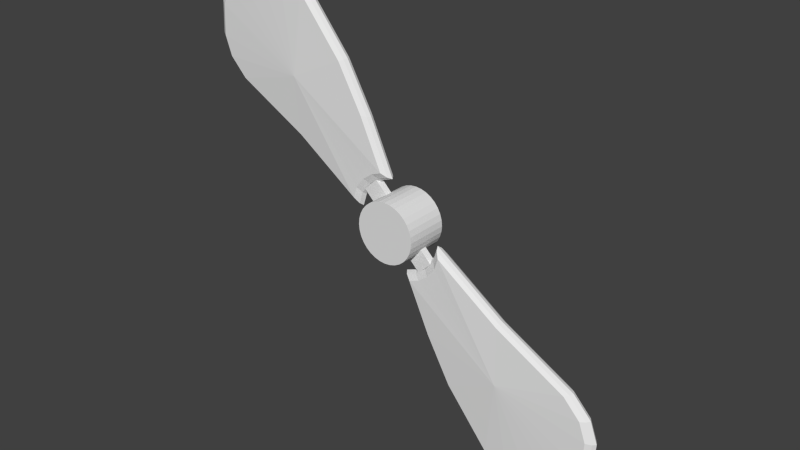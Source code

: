 # Source: BLENDER_fan_rotor.blend  (saved by Blender 2.73.0; exported with 4.5.12 LTS)
import bpy
from mathutils import Matrix  # noqa: F401  (used for matrix-valued properties, if any)

bpy.ops.wm.read_factory_settings(use_empty=True)
scene = bpy.context.scene
scene.name = 'Scene'

# ---- collections
col_collection_1 = bpy.data.collections.new('Collection 1'); scene.collection.children.link(col_collection_1)

# ---- world
world_world = bpy.data.worlds.new('World'); scene.world = world_world
world_world.color = (0.05088, 0.05088, 0.05088)
world_world.use_sun_shadow = False
world_world.sun_shadow_jitter_overblur = 0.0
world_world.cycles.sampling_method = 'MANUAL'
world_world.cycles.sample_map_resolution = 256

# ---- meshes
me_cylinder = bpy.data.meshes.new('Cylinder')
me_cylinder.from_pydata([(4.948e-09, 0.02897, 0.03998), (4.948e-09, -0.02897, 0.03998), (-0.0078, 0.02897, 0.03922), (-0.0078, -0.02897, 0.03922), (-0.0153, 0.02897, 0.03694), (-0.0153, -0.02897, 0.03694), (-0.02221, 0.02897, 0.03325), (-0.02221, -0.02897, 0.03325), (-0.02827, 0.02897, 0.02827), (-0.02827, -0.02897, 0.02827), (-0.03325, 0.02897, 0.02221), (-0.03325, -0.02897, 0.02221), (-0.03694, 0.02897, 0.0153), (-0.03694, -0.02897, 0.0153), (-0.03922, 0.02897, 0.0078), (-0.03922, -0.02897, 0.0078), (-0.03998, 0.02897, -7.916e-09), (-0.03998, -0.02897, -1.374e-08), (-0.03922, 0.02897, -0.0078), (-0.03922, -0.02897, -0.0078), (-0.03694, 0.02897, -0.0153), (-0.03694, -0.02897, -0.0153), (-0.03325, 0.02897, -0.02221), (-0.03325, -0.02897, -0.02221), (-0.02827, 0.02897, -0.02827), (-0.02827, -0.02897, -0.02827), (-0.02221, 0.02897, -0.03325), (-0.02221, -0.02897, -0.03325), (-0.0153, 0.02897, -0.03694), (-0.0153, -0.02897, -0.03694), (-0.0078, 0.02897, -0.03922), (-0.0078, -0.02897, -0.03922), (1.799e-08, 0.02897, -0.03998), (1.799e-08, -0.02897, -0.03998), (0.0078, 0.02897, -0.03922), (0.0078, -0.02897, -0.03922), (0.0153, 0.02897, -0.03694), (0.0153, -0.02897, -0.03694), (0.02221, 0.02897, -0.03325), (0.02221, -0.02897, -0.03325), (0.02827, 0.02897, -0.02827), (0.02827, -0.02897, -0.02827), (0.03325, 0.02897, -0.02221), (0.03325, -0.02897, -0.02221), (0.03694, 0.02897, -0.0153), (0.03694, -0.02897, -0.0153), (0.03922, 0.02897, -0.0078), (0.03922, -0.02897, -0.0078), (0.03998, 0.02897, 2.794e-08), (0.03998, -0.02897, 2.165e-08), (0.03922, 0.02897, 0.0078), (0.03922, -0.02897, 0.0078), (0.03694, 0.02897, 0.0153), (0.03694, -0.02897, 0.0153), (0.03325, 0.02897, 0.02221), (0.03325, -0.02897, 0.02221), (0.02827, 0.02897, 0.02827), (0.02827, -0.02897, 0.02827), (0.02221, 0.02897, 0.03325), (0.02221, -0.02897, 0.03325), (0.0153, 0.02897, 0.03694), (0.0153, -0.02897, 0.03694), (0.0078, 0.02897, 0.03922), (0.0078, -0.02897, 0.03922), (-0.01195, -8.237e-09, 0.05634), (-0.02997, 0.004877, 0.05339), (-0.02997, -0.004877, 0.05339), (-0.04391, -1.764e-08, 0.1263), (-0.04341, 0.004877, 0.04317), (-0.04341, -0.004877, 0.04317), (-0.07918, -2.616e-08, 0.1897), (-0.05523, 0.004877, 0.02812), (-0.05523, -0.004877, 0.02812), (-0.142, -3.66e-08, 0.2674), (-0.06007, 0.004877, 0.012), (-0.06007, -0.004877, 0.012), (-0.1778, -3.919e-08, 0.2867), (-0.1504, 0.004877, 0.07488), (-0.1504, -0.004877, 0.07488), (-0.2153, -3.926e-08, 0.2872), (-0.2498, 0.004877, 0.1292), (-0.2498, -0.004877, 0.1292), (-0.2517, -3.704e-08, 0.2707), (-0.2734, 0.004877, 0.1544), (-0.2734, -0.004877, 0.1544), (-0.2715, -3.437e-08, 0.2509), (-0.2831, 0.004877, 0.1813), (-0.2831, -0.004877, 0.1813), (-0.2842, -3.089e-08, 0.225), (-0.281, 0.004876, 0.2232), (-0.281, -0.004877, 0.2232), (-0.2864, -2.512e-08, 0.182), (-0.2686, 0.004876, 0.2485), (-0.2686, -0.004877, 0.2485), (-0.2765, -2.142e-08, 0.1544), (-0.2493, 0.004876, 0.2678), (-0.2493, -0.004877, 0.2678), (-0.2522, -1.794e-08, 0.1285), (-0.2138, 0.004876, 0.284), (-0.2138, -0.004877, 0.284), (-0.1503, -1.046e-08, 0.07287), (-0.1772, 0.004876, 0.2834), (-0.1772, -0.004877, 0.2834), (-0.05769, -1.795e-09, 0.008398), (-0.1423, 0.004876, 0.2646), (-0.1423, -0.004877, 0.2646), (-0.05273, -4.016e-09, 0.02493), (-0.08103, 0.004877, 0.1888), (-0.08103, -0.004877, 0.1888), (-0.0406, -6.089e-09, 0.04036), (-0.04663, 0.004877, 0.127), (-0.04663, -0.004877, 0.127), (-0.02683, -7.496e-09, 0.05083), (-0.01546, 0.004877, 0.05876), (-0.01546, -0.004877, 0.05876), (-0.03662, 0.009355, 0.05879), (-0.04934, 0.009355, 0.04913), (-0.06053, 0.009355, 0.03488), (-0.06511, 0.009355, 0.01962), (-0.1506, 0.009355, 0.07914), (-0.2447, 0.009355, 0.1305), (-0.2671, 0.009355, 0.1544), (-0.2762, 0.009355, 0.1799), (-0.2742, 0.009355, 0.2195), (-0.2625, 0.009355, 0.2434), (-0.2442, 0.009355, 0.2618), (-0.2106, 0.009355, 0.277), (-0.176, 0.009355, 0.2765), (-0.1429, 0.009355, 0.2587), (-0.08495, 0.009355, 0.187), (-0.05239, 0.009355, 0.1285), (-0.02289, 0.009355, 0.06388), (-0.03662, -0.009347, 0.05879), (-0.04934, -0.009347, 0.04913), (-0.06053, -0.009347, 0.03488), (-0.06511, -0.009347, 0.01962), (-0.1506, -0.009347, 0.07914), (-0.2447, -0.009347, 0.1305), (-0.2671, -0.009347, 0.1544), (-0.2762, -0.009347, 0.1799), (-0.2742, -0.009347, 0.2195), (-0.2625, -0.009347, 0.2434), (-0.2442, -0.009347, 0.2618), (-0.2106, -0.009347, 0.277), (-0.176, -0.009347, 0.2765), (-0.1429, -0.009347, 0.2587), (-0.08495, -0.009347, 0.187), (-0.05239, -0.009347, 0.1285), (-0.02289, -0.009347, 0.06388), (-0.1542, 0.01353, 0.1543), (-0.1542, 0.01353, 0.1543), (-0.1542, 0.01353, 0.1543), (-0.1542, 0.01353, 0.1543), (-0.1542, 0.01353, 0.1543), (-0.1542, 0.01353, 0.1543), (-0.1542, 0.01353, 0.1543), (-0.1542, 0.01353, 0.1543), (-0.1542, 0.01353, 0.1543), (-0.1542, 0.01353, 0.1543), (-0.1542, 0.01353, 0.1543), (-0.1542, 0.01353, 0.1543), (-0.1542, 0.01353, 0.1543), (-0.1542, 0.01353, 0.1543), (-0.1542, 0.01353, 0.1543), (-0.1542, 0.01353, 0.1543), (-0.1542, 0.01353, 0.1543), (-0.1542, -0.01352, 0.1543), (-0.1542, -0.01352, 0.1543), (-0.1542, -0.01352, 0.1543), (-0.1542, -0.01352, 0.1543), (-0.1542, -0.01352, 0.1543), (-0.1542, -0.01352, 0.1543), (-0.1542, -0.01352, 0.1543), (-0.1542, -0.01352, 0.1543), (-0.1542, -0.01352, 0.1543), (-0.1542, -0.01352, 0.1543), (-0.1542, -0.01352, 0.1543), (-0.1542, -0.01352, 0.1543), (-0.1542, -0.01352, 0.1543), (-0.1542, -0.01352, 0.1543), (-0.1542, -0.01352, 0.1543), (-0.1542, -0.01352, 0.1543), (-0.1542, -0.01352, 0.1543), (-0.05079, -0.004679, 0.03385), (-0.05079, 0.004679, 0.03385), (-0.03357, 0.004679, 0.01663), (-0.03357, -0.004679, 0.01663), (-0.03357, -0.004679, 0.05107), (-0.03357, 0.004679, 0.05107), (-0.01635, 0.004679, 0.03385), (-0.01635, -0.004679, 0.03385), (0.01058, 6.949e-09, -0.05668), (0.0286, 0.004877, -0.05372), (0.0286, -0.004877, -0.05372), (0.04254, 1.635e-08, -0.1267), (0.04204, 0.004877, -0.04351), (0.04204, -0.004877, -0.04351), (0.07781, 2.487e-08, -0.19), (0.05386, 0.004877, -0.02846), (0.05386, -0.004877, -0.02846), (0.1406, 3.531e-08, -0.2677), (0.0587, 0.004877, -0.01234), (0.0587, -0.004877, -0.01234), (0.1765, 3.79e-08, -0.287), (0.149, 0.004877, -0.07522), (0.149, -0.004877, -0.07522), (0.2139, 3.797e-08, -0.2876), (0.2484, 0.004877, -0.1295), (0.2484, -0.004877, -0.1295), (0.2503, 3.575e-08, -0.271), (0.2721, 0.004877, -0.1548), (0.2721, -0.004877, -0.1548), (0.2701, 3.309e-08, -0.2512), (0.2818, 0.004877, -0.1816), (0.2818, -0.004877, -0.1816), (0.2828, 2.961e-08, -0.2253), (0.2796, 0.004877, -0.2236), (0.2796, -0.004876, -0.2236), (0.285, 2.383e-08, -0.1823), (0.2672, 0.004877, -0.2488), (0.2672, -0.004876, -0.2488), (0.2751, 2.013e-08, -0.1548), (0.2479, 0.004877, -0.2682), (0.2479, -0.004876, -0.2682), (0.2508, 1.665e-08, -0.1289), (0.2124, 0.004877, -0.2843), (0.2124, -0.004876, -0.2843), (0.1489, 9.17e-09, -0.07321), (0.1759, 0.004877, -0.2838), (0.1759, -0.004876, -0.2838), (0.05632, 5.068e-10, -0.008733), (0.1409, 0.004877, -0.2649), (0.1409, -0.004876, -0.2649), (0.05136, 2.728e-09, -0.02527), (0.07966, 0.004877, -0.1892), (0.07966, -0.004877, -0.1892), (0.03923, 4.801e-09, -0.0407), (0.04526, 0.004877, -0.1274), (0.04526, -0.004877, -0.1274), (0.02546, 6.208e-09, -0.05117), (0.01409, 0.004877, -0.0591), (0.01409, -0.004877, -0.0591), (0.03525, 0.009355, -0.05913), (0.04797, 0.009355, -0.04946), (0.05916, 0.009355, -0.03522), (0.06374, 0.009355, -0.01996), (0.1492, 0.009355, -0.07947), (0.2433, 0.009355, -0.1308), (0.2657, 0.009355, -0.1548), (0.2748, 0.009355, -0.1802), (0.2728, 0.009355, -0.2199), (0.2611, 0.009355, -0.2438), (0.2428, 0.009355, -0.2621), (0.2092, 0.009355, -0.2774), (0.1746, 0.009355, -0.2768), (0.1416, 0.009355, -0.259), (0.08358, 0.009355, -0.1873), (0.05102, 0.009355, -0.1288), (0.02152, 0.009355, -0.06421), (0.03525, -0.009347, -0.05913), (0.04797, -0.009347, -0.04946), (0.05916, -0.009347, -0.03522), (0.06374, -0.009347, -0.01996), (0.1492, -0.009347, -0.07947), (0.2433, -0.009347, -0.1308), (0.2657, -0.009347, -0.1548), (0.2748, -0.009347, -0.1802), (0.2728, -0.009347, -0.2199), (0.2611, -0.009347, -0.2438), (0.2428, -0.009347, -0.2621), (0.2092, -0.009347, -0.2774), (0.1746, -0.009347, -0.2768), (0.1416, -0.009347, -0.259), (0.08358, -0.009347, -0.1873), (0.05102, -0.009347, -0.1288), (0.02152, -0.009347, -0.06421), (0.1528, 0.01353, -0.1546), (0.1528, 0.01353, -0.1546), (0.1528, 0.01353, -0.1546), (0.1528, 0.01353, -0.1546), (0.1528, 0.01353, -0.1546), (0.1528, 0.01353, -0.1546), (0.1528, 0.01353, -0.1546), (0.1528, 0.01353, -0.1546), (0.1528, 0.01353, -0.1546), (0.1528, 0.01353, -0.1546), (0.1528, 0.01353, -0.1546), (0.1528, 0.01353, -0.1546), (0.1528, 0.01353, -0.1546), (0.1528, 0.01353, -0.1546), (0.1528, 0.01353, -0.1546), (0.1528, 0.01353, -0.1546), (0.1528, 0.01353, -0.1546), (0.1528, -0.01352, -0.1546), (0.1528, -0.01352, -0.1546), (0.1528, -0.01352, -0.1546), (0.1528, -0.01352, -0.1546), (0.1528, -0.01352, -0.1546), (0.1528, -0.01352, -0.1546), (0.1528, -0.01352, -0.1546), (0.1528, -0.01352, -0.1546), (0.1528, -0.01352, -0.1546), (0.1528, -0.01352, -0.1546), (0.1528, -0.01352, -0.1546), (0.1528, -0.01352, -0.1546), (0.1528, -0.01352, -0.1546), (0.1528, -0.01352, -0.1546), (0.1528, -0.01352, -0.1546), (0.1528, -0.01352, -0.1546), (0.1528, -0.01352, -0.1546), (0.04942, -0.004679, -0.03418), (0.04942, 0.004679, -0.03418), (0.0322, 0.004679, -0.01696), (0.0322, -0.004679, -0.01696), (0.0322, -0.004679, -0.0514), (0.0322, 0.004679, -0.0514), (0.01498, 0.004679, -0.03418), (0.01498, -0.004679, -0.03418)], [], [(0, 1, 3, 2), (2, 3, 5, 4), (4, 5, 7, 6), (6, 7, 9, 8), (8, 9, 11, 10), (10, 11, 13, 12), (12, 13, 15, 14), (14, 15, 17, 16), (16, 17, 19, 18), (18, 19, 21, 20), (20, 21, 23, 22), (22, 23, 25, 24), (24, 25, 27, 26), (26, 27, 29, 28), (28, 29, 31, 30), (30, 31, 33, 32), (32, 33, 35, 34), (34, 35, 37, 36), (36, 37, 39, 38), (38, 39, 41, 40), (40, 41, 43, 42), (42, 43, 45, 44), (44, 45, 47, 46), (46, 47, 49, 48), (48, 49, 51, 50), (50, 51, 53, 52), (52, 53, 55, 54), (54, 55, 57, 56), (56, 57, 59, 58), (58, 59, 61, 60), (3, 1, 63, 61, 59, 57, 55, 53, 51, 49, 47, 45, 43, 41, 39, 37, 35, 33, 31, 29, 27, 25, 23, 21, 19, 17, 15, 13, 11, 9, 7, 5), (62, 63, 1, 0), (60, 61, 63, 62), (0, 2, 4, 6, 8, 10, 12, 14, 16, 18, 20, 22, 24, 26, 28, 30, 32, 34, 36, 38, 40, 42, 44, 46, 48, 50, 52, 54, 56, 58, 60, 62), (64, 67, 110, 113), (109, 106, 72, 69), (106, 109, 68, 71), (76, 73, 105, 102), (73, 76, 101, 104), (64, 112, 66, 114), (112, 64, 113, 65), (85, 82, 96, 93), (82, 85, 92, 95), (94, 91, 87, 84), (91, 94, 83, 86), (103, 100, 78, 75), (100, 103, 74, 77), (70, 67, 111, 108), (67, 70, 107, 110), (79, 76, 102, 99), (76, 79, 98, 101), (112, 109, 69, 66), (109, 112, 65, 68), (88, 85, 93, 90), (85, 88, 89, 92), (97, 94, 84, 81), (94, 97, 80, 83), (106, 103, 75, 72), (103, 106, 71, 74), (73, 70, 108, 105), (70, 73, 104, 107), (82, 79, 99, 96), (100, 97, 81, 78), (79, 82, 95, 98), (91, 88, 90, 87), (67, 64, 114, 111), (88, 91, 86, 89), (97, 100, 77, 80), (71, 68, 116, 117), (74, 71, 117, 118), (95, 92, 124, 125), (98, 95, 125, 126), (113, 110, 130, 131), (77, 74, 118, 119), (80, 77, 119, 120), (101, 98, 126, 127), (104, 101, 127, 128), (83, 80, 120, 121), (86, 83, 121, 122), (107, 104, 128, 129), (68, 65, 115, 116), (110, 107, 129, 130), (65, 113, 131, 115), (89, 86, 122, 123), (92, 89, 123, 124), (105, 108, 146, 145), (66, 69, 133, 132), (84, 87, 139, 138), (108, 111, 147, 146), (87, 90, 140, 139), (114, 66, 132, 148), (111, 114, 148, 147), (69, 72, 134, 133), (90, 93, 141, 140), (93, 96, 142, 141), (72, 75, 135, 134), (75, 78, 136, 135), (96, 99, 143, 142), (99, 102, 144, 143), (78, 81, 137, 136), (81, 84, 138, 137), (102, 105, 145, 144), (120, 119, 153, 154), (129, 128, 162, 163), (118, 117, 151, 152), (127, 126, 160, 161), (115, 131, 165, 149), (125, 124, 158, 159), (123, 122, 156, 157), (121, 120, 154, 155), (131, 130, 164, 165), (119, 118, 152, 153), (117, 116, 150, 151), (130, 129, 163, 164), (116, 115, 149, 150), (128, 127, 161, 162), (126, 125, 159, 160), (124, 123, 157, 158), (122, 121, 155, 156), (135, 136, 170, 169), (144, 145, 179, 178), (133, 134, 168, 167), (142, 143, 177, 176), (140, 141, 175, 174), (138, 139, 173, 172), (136, 137, 171, 170), (134, 135, 169, 168), (147, 148, 182, 181), (148, 132, 166, 182), (145, 146, 180, 179), (132, 133, 167, 166), (143, 144, 178, 177), (141, 142, 176, 175), (139, 140, 174, 173), (146, 147, 181, 180), (137, 138, 172, 171), (187, 188, 184, 183), (188, 189, 185, 184), (189, 190, 186, 185), (190, 187, 183, 186), (183, 184, 185, 186), (190, 189, 188, 187), (191, 194, 237, 240), (236, 233, 199, 196), (233, 236, 195, 198), (203, 200, 232, 229), (200, 203, 228, 231), (191, 239, 193, 241), (239, 191, 240, 192), (212, 209, 223, 220), (209, 212, 219, 222), (221, 218, 214, 211), (218, 221, 210, 213), (230, 227, 205, 202), (227, 230, 201, 204), (197, 194, 238, 235), (194, 197, 234, 237), (206, 203, 229, 226), (203, 206, 225, 228), (239, 236, 196, 193), (236, 239, 192, 195), (215, 212, 220, 217), (212, 215, 216, 219), (224, 221, 211, 208), (221, 224, 207, 210), (233, 230, 202, 199), (230, 233, 198, 201), (200, 197, 235, 232), (197, 200, 231, 234), (209, 206, 226, 223), (227, 224, 208, 205), (206, 209, 222, 225), (218, 215, 217, 214), (194, 191, 241, 238), (215, 218, 213, 216), (224, 227, 204, 207), (198, 195, 243, 244), (201, 198, 244, 245), (222, 219, 251, 252), (225, 222, 252, 253), (240, 237, 257, 258), (204, 201, 245, 246), (207, 204, 246, 247), (228, 225, 253, 254), (231, 228, 254, 255), (210, 207, 247, 248), (213, 210, 248, 249), (234, 231, 255, 256), (195, 192, 242, 243), (237, 234, 256, 257), (192, 240, 258, 242), (216, 213, 249, 250), (219, 216, 250, 251), (232, 235, 273, 272), (193, 196, 260, 259), (211, 214, 266, 265), (235, 238, 274, 273), (214, 217, 267, 266), (241, 193, 259, 275), (238, 241, 275, 274), (196, 199, 261, 260), (217, 220, 268, 267), (220, 223, 269, 268), (199, 202, 262, 261), (202, 205, 263, 262), (223, 226, 270, 269), (226, 229, 271, 270), (205, 208, 264, 263), (208, 211, 265, 264), (229, 232, 272, 271), (247, 246, 280, 281), (256, 255, 289, 290), (245, 244, 278, 279), (254, 253, 287, 288), (242, 258, 292, 276), (252, 251, 285, 286), (250, 249, 283, 284), (248, 247, 281, 282), (258, 257, 291, 292), (246, 245, 279, 280), (244, 243, 277, 278), (257, 256, 290, 291), (243, 242, 276, 277), (255, 254, 288, 289), (253, 252, 286, 287), (251, 250, 284, 285), (249, 248, 282, 283), (262, 263, 297, 296), (271, 272, 306, 305), (260, 261, 295, 294), (269, 270, 304, 303), (267, 268, 302, 301), (265, 266, 300, 299), (263, 264, 298, 297), (261, 262, 296, 295), (274, 275, 309, 308), (275, 259, 293, 309), (272, 273, 307, 306), (259, 260, 294, 293), (270, 271, 305, 304), (268, 269, 303, 302), (266, 267, 301, 300), (273, 274, 308, 307), (264, 265, 299, 298), (314, 315, 311, 310), (315, 316, 312, 311), (316, 317, 313, 312), (317, 314, 310, 313), (310, 311, 312, 313), (317, 316, 315, 314)])
_uv = me_cylinder.uv_layers.new(name='UVMap')
_uv.uv.foreach_set('vector', [0.5026, 0.8096, 0.5026, 0.7229, 0.5143, 0.7229, 0.5143, 0.8096, 0.5143, 0.8096, 0.5143, 0.7229, 0.526, 0.7229, 0.526, 0.8096, 0.526, 0.8096, 0.526, 0.7229, 0.5377, 0.7229, 0.5377, 0.8096, 0.5377, 0.8096, 0.5377, 0.7229, 0.5495, 0.7229, 0.5495, 0.8096, 0.5495, 0.8096, 0.5495, 0.7229, 0.5612, 0.7229, 0.5612, 0.8096, 0.5612, 0.8096, 0.5612, 0.7229, 0.5729, 0.7229, 0.5729, 0.8096, 0.5729, 0.8096, 0.5729, 0.7229, 0.5846, 0.7229, 0.5846, 0.8096, 0.5846, 0.8096, 0.5846, 0.7229, 0.5964, 0.7229, 0.5964, 0.8096, 0.5964, 0.8096, 0.5964, 0.7229, 0.6081, 0.7229, 0.6081, 0.8096, 0.6081, 0.8096, 0.6081, 0.7229, 0.6198, 0.7229, 0.6198, 0.8096, 0.6198, 0.8096, 0.6198, 0.7229, 0.6316, 0.7229, 0.6316, 0.8096, 0.6316, 0.8096, 0.6316, 0.7229, 0.6433, 0.7229, 0.6433, 0.8096, 0.6433, 0.8096, 0.6433, 0.7229, 0.655, 0.7229, 0.655, 0.8096, 0.655, 0.8096, 0.655, 0.7229, 0.6667, 0.7229, 0.6667, 0.8096, 0.6667, 0.8096, 0.6667, 0.7229, 0.6785, 0.7229, 0.6785, 0.8096, 0.6785, 0.8096, 0.6785, 0.7229, 0.6902, 0.7229, 0.6902, 0.8096, 0.6902, 0.8096, 0.6902, 0.7229, 0.7019, 0.7229, 0.7019, 0.8096, 0.7019, 0.8096, 0.7019, 0.7229, 0.7137, 0.7229, 0.7137, 0.8096, 0.7137, 0.8096, 0.7137, 0.7229, 0.7254, 0.7229, 0.7254, 0.8096, 0.7254, 0.8096, 0.7254, 0.7229, 0.7371, 0.7229, 0.7371, 0.8096, 0.7371, 0.8096, 0.7371, 0.7229, 0.7488, 0.7229, 0.7488, 0.8096, 0.7488, 0.8096, 0.7488, 0.7229, 0.7606, 0.7229, 0.7606, 0.8096, 0.7606, 0.8096, 0.7606, 0.7229, 0.7723, 0.7229, 0.7723, 0.8096, 0.7723, 0.8096, 0.7723, 0.7229, 0.784, 0.7229, 0.784, 0.8096, 0.784, 0.8096, 0.784, 0.7229, 0.7957, 0.7229, 0.7957, 0.8096, 0.7957, 0.8096, 0.7957, 0.7229, 0.8075, 0.7229, 0.8075, 0.8096, 0.8075, 0.8096, 0.8075, 0.7229, 0.8192, 0.7229, 0.8192, 0.8096, 0.8192, 0.8096, 0.8192, 0.7229, 0.8309, 0.7229, 0.8309, 0.8096, 0.8309, 0.8096, 0.8309, 0.7229, 0.8427, 0.7229, 0.8427, 0.8096, 0.8427, 0.8096, 0.8427, 0.7229, 0.8544, 0.7229, 0.8544, 0.8096, 0.6598, 0.3552, 0.6713, 0.3529, 0.683, 0.3529, 0.6945, 0.3552, 0.7053, 0.3597, 0.7151, 0.3662, 0.7234, 0.3745, 0.7299, 0.3842, 0.7344, 0.3951, 0.7367, 0.4066, 0.7367, 0.4183, 0.7344, 0.4298, 0.7299, 0.4406, 0.7234, 0.4504, 0.7151, 0.4587, 0.7053, 0.4652, 0.6945, 0.4697, 0.683, 0.472, 0.6713, 0.472, 0.6598, 0.4697, 0.6489, 0.4652, 0.6392, 0.4587, 0.6309, 0.4504, 0.6244, 0.4406, 0.6199, 0.4298, 0.6176, 0.4183, 0.6176, 0.4066, 0.6199, 0.3951, 0.6244, 0.3842, 0.6309, 0.3745, 0.6392, 0.3662, 0.6489, 0.3597, 0.4908, 0.8096, 0.4908, 0.7229, 0.5026, 0.7229, 0.5026, 0.8096, 0.8544, 0.8096, 0.8544, 0.7229, 0.8661, 0.7229, 0.8661, 0.8096, 0.5634, 0.472, 0.5517, 0.472, 0.5402, 0.4697, 0.5293, 0.4652, 0.5196, 0.4587, 0.5113, 0.4504, 0.5048, 0.4406, 0.5003, 0.4298, 0.498, 0.4183, 0.498, 0.4066, 0.5003, 0.3951, 0.5048, 0.3842, 0.5113, 0.3745, 0.5196, 0.3662, 0.5293, 0.3597, 0.5402, 0.3552, 0.5517, 0.3529, 0.5634, 0.3529, 0.5749, 0.3552, 0.5857, 0.3597, 0.5955, 0.3662, 0.6038, 0.3745, 0.6103, 0.3842, 0.6148, 0.3951, 0.6171, 0.4066, 0.6171, 0.4183, 0.6148, 0.4298, 0.6103, 0.4406, 0.6038, 0.4504, 0.5955, 0.4587, 0.5857, 0.4652, 0.5749, 0.4697, 0.4974, 0.2058, 0.3975, 0.2641, 0.3913, 0.2584, 0.4886, 0.2017, 0.7193, 0.4897, 0.7457, 0.4901, 0.7447, 0.4987, 0.7181, 0.4981, 0.5183, 0.4856, 0.5435, 0.4935, 0.5421, 0.5018, 0.5166, 0.4941, 0.07217, 0.739, 0.1294, 0.7229, 0.1324, 0.7306, 0.0779, 0.7456, 0.1662, 0.361, 0.1067, 0.361, 0.1105, 0.3531, 0.167, 0.3528, 0.6789, 0.4725, 0.697, 0.4832, 0.6956, 0.4917, 0.6777, 0.481, 0.5667, 0.4942, 0.5873, 0.4897, 0.5858, 0.4982, 0.5654, 0.5027, 0.000276, 0.8701, 0.004312, 0.8283, 0.01329, 0.8302, 0.009363, 0.8698, 0.01726, 0.2933, 0.002096, 0.2542, 0.01091, 0.252, 0.02538, 0.2891, 0.08336, 0.9881, 0.04687, 0.9639, 0.05407, 0.9589, 0.08868, 0.9814, 0.02161, 0.1512, 0.05021, 0.1181, 0.05714, 0.1231, 0.02991, 0.1542, 0.4783, 0.9997, 0.3072, 0.9921, 0.3054, 0.9843, 0.4726, 0.9917, 0.2646, 0.05385, 0.4273, 0.000276, 0.424, 0.009581, 0.2651, 0.06184, 0.2727, 0.7327, 0.3783, 0.7538, 0.3739, 0.7609, 0.2712, 0.7404, 0.3975, 0.2641, 0.3015, 0.3129, 0.298, 0.3059, 0.3913, 0.2584, 0.02998, 0.7749, 0.07217, 0.739, 0.0779, 0.7456, 0.03779, 0.7795, 0.1067, 0.361, 0.05639, 0.3378, 0.06268, 0.3313, 0.1105, 0.3531, 0.697, 0.4832, 0.7193, 0.4897, 0.7181, 0.4981, 0.6956, 0.4917, 0.5435, 0.4935, 0.5667, 0.4942, 0.5654, 0.5027, 0.5421, 0.5018, 0.01015, 0.912, 0.000276, 0.8701, 0.009363, 0.8698, 0.01889, 0.9095, 0.002096, 0.2542, 0.000276, 0.2112, 0.009374, 0.2112, 0.01091, 0.252, 0.1346, 0.9997, 0.08336, 0.9881, 0.08868, 0.9814, 0.1374, 0.992, 0.05021, 0.1181, 0.09638, 0.09311, 0.1012, 0.09972, 0.05714, 0.1231, 0.7457, 0.4901, 0.7676, 0.4835, 0.7664, 0.492, 0.7447, 0.4987, 0.4996, 0.4725, 0.5183, 0.4856, 0.5166, 0.4941, 0.4981, 0.481, 0.1294, 0.7229, 0.2727, 0.7327, 0.2712, 0.7404, 0.1324, 0.7306, 0.3015, 0.3129, 0.1662, 0.361, 0.167, 0.3528, 0.298, 0.3059, 0.004312, 0.8283, 0.02998, 0.7749, 0.03779, 0.7795, 0.01329, 0.8302, 0.3072, 0.9921, 0.1346, 0.9997, 0.1374, 0.992, 0.3054, 0.9843, 0.05639, 0.3378, 0.01726, 0.2933, 0.02538, 0.2891, 0.06268, 0.3313, 0.04687, 0.9639, 0.01015, 0.912, 0.01889, 0.9095, 0.05407, 0.9589, 0.3783, 0.7538, 0.4903, 0.7829, 0.4829, 0.7893, 0.3739, 0.7609, 0.000276, 0.2112, 0.02161, 0.1512, 0.02991, 0.1542, 0.009374, 0.2112, 0.09638, 0.09311, 0.2646, 0.05385, 0.2651, 0.06184, 0.1012, 0.09972, 0.5166, 0.4941, 0.5421, 0.5018, 0.5398, 0.515, 0.5152, 0.5076, 0.4981, 0.481, 0.5166, 0.4941, 0.5152, 0.5076, 0.498, 0.4943, 0.02538, 0.2891, 0.01091, 0.252, 0.02377, 0.2485, 0.03728, 0.2831, 0.06268, 0.3313, 0.02538, 0.2891, 0.03728, 0.2831, 0.07217, 0.3226, 0.4886, 0.2017, 0.3913, 0.2584, 0.3816, 0.2529, 0.4737, 0.1991, 0.2651, 0.06184, 0.424, 0.009581, 0.4145, 0.02163, 0.2638, 0.07115, 0.1012, 0.09972, 0.2651, 0.06184, 0.2638, 0.07115, 0.1087, 0.1066, 0.1105, 0.3531, 0.06268, 0.3313, 0.07217, 0.3226, 0.1168, 0.343, 0.167, 0.3528, 0.1105, 0.3531, 0.1168, 0.343, 0.1698, 0.3425, 0.05714, 0.1231, 0.1012, 0.09972, 0.1087, 0.1066, 0.06721, 0.1283, 0.02991, 0.1542, 0.05714, 0.1231, 0.06721, 0.1283, 0.04171, 0.1571, 0.298, 0.3059, 0.167, 0.3528, 0.1698, 0.3425, 0.2935, 0.298, 0.5421, 0.5018, 0.5654, 0.5027, 0.5623, 0.5158, 0.5398, 0.515, 0.3913, 0.2584, 0.298, 0.3059, 0.2935, 0.298, 0.3816, 0.2529, 0.5654, 0.5027, 0.5858, 0.4982, 0.5817, 0.5108, 0.5623, 0.5158, 0.009374, 0.2112, 0.02991, 0.1542, 0.04171, 0.1571, 0.02238, 0.2105, 0.01091, 0.252, 0.009374, 0.2112, 0.02238, 0.2105, 0.02377, 0.2485, 0.1324, 0.7306, 0.2712, 0.7404, 0.269, 0.7492, 0.1379, 0.7398, 0.6956, 0.4917, 0.7181, 0.4981, 0.7161, 0.5113, 0.6945, 0.5051, 0.08868, 0.9814, 0.05407, 0.9589, 0.06463, 0.9528, 0.09698, 0.9738, 0.2712, 0.7404, 0.3739, 0.7609, 0.3661, 0.7688, 0.269, 0.7492, 0.05407, 0.9589, 0.01889, 0.9095, 0.0316, 0.9067, 0.06463, 0.9528, 0.6777, 0.481, 0.6956, 0.4917, 0.6945, 0.5051, 0.6777, 0.4943, 0.3739, 0.7609, 0.4829, 0.7893, 0.4692, 0.7958, 0.3661, 0.7688, 0.7181, 0.4981, 0.7447, 0.4987, 0.7418, 0.5119, 0.7161, 0.5113, 0.01889, 0.9095, 0.009363, 0.8698, 0.02268, 0.8697, 0.0316, 0.9067, 0.009363, 0.8698, 0.01329, 0.8302, 0.02636, 0.8328, 0.02268, 0.8697, 0.7447, 0.4987, 0.7664, 0.492, 0.7623, 0.5047, 0.7418, 0.5119, 0.4726, 0.9917, 0.3054, 0.9843, 0.3017, 0.9756, 0.4601, 0.9827, 0.01329, 0.8302, 0.03779, 0.7795, 0.04928, 0.7853, 0.02636, 0.8328, 0.03779, 0.7795, 0.0779, 0.7456, 0.08678, 0.7536, 0.04928, 0.7853, 0.3054, 0.9843, 0.1374, 0.992, 0.1428, 0.9834, 0.3017, 0.9756, 0.1374, 0.992, 0.08868, 0.9814, 0.09698, 0.9738, 0.1428, 0.9834, 0.0779, 0.7456, 0.1324, 0.7306, 0.1379, 0.7398, 0.08678, 0.7536, 0.1087, 0.1066, 0.2638, 0.07115, 0.2245, 0.1821, 0.2226, 0.1814, 0.2935, 0.298, 0.1698, 0.3425, 0.2288, 0.2015, 0.2305, 0.2004, 0.498, 0.4943, 0.5152, 0.5076, 0.5017, 0.7203, 0.498, 0.72, 0.1168, 0.343, 0.07217, 0.3226, 0.2238, 0.1986, 0.2263, 0.2005, 0.5623, 0.5158, 0.5817, 0.5108, 0.5123, 0.7224, 0.5088, 0.7215, 0.03728, 0.2831, 0.02377, 0.2485, 0.22, 0.1927, 0.2216, 0.1959, 0.02238, 0.2105, 0.04171, 0.1571, 0.2202, 0.1861, 0.2197, 0.1892, 0.06721, 0.1283, 0.1087, 0.1066, 0.2226, 0.1814, 0.2212, 0.1834, 0.4737, 0.1991, 0.3816, 0.2529, 0.2323, 0.1993, 0.2332, 0.1967, 0.2638, 0.07115, 0.4145, 0.02163, 0.2264, 0.1827, 0.2245, 0.1821, 0.5152, 0.5076, 0.5398, 0.515, 0.5052, 0.7209, 0.5017, 0.7203, 0.3816, 0.2529, 0.2935, 0.298, 0.2305, 0.2004, 0.2323, 0.1993, 0.5398, 0.515, 0.5623, 0.5158, 0.5088, 0.7215, 0.5052, 0.7209, 0.1698, 0.3425, 0.1168, 0.343, 0.2263, 0.2005, 0.2288, 0.2015, 0.07217, 0.3226, 0.03728, 0.2831, 0.2216, 0.1959, 0.2238, 0.1986, 0.02377, 0.2485, 0.02238, 0.2105, 0.2197, 0.1892, 0.22, 0.1927, 0.04171, 0.1571, 0.06721, 0.1283, 0.2212, 0.1834, 0.2202, 0.1861, 0.4601, 0.9827, 0.3017, 0.9756, 0.2339, 0.8795, 0.2355, 0.8783, 0.08678, 0.7536, 0.1379, 0.7398, 0.2328, 0.8596, 0.2307, 0.8612, 0.7161, 0.5113, 0.7418, 0.5119, 0.6884, 0.7182, 0.6849, 0.7177, 0.02636, 0.8328, 0.04928, 0.7853, 0.2288, 0.8638, 0.2274, 0.8669, 0.0316, 0.9067, 0.02268, 0.8697, 0.2267, 0.8704, 0.2273, 0.8739, 0.09698, 0.9738, 0.06463, 0.9528, 0.2287, 0.8768, 0.2304, 0.8791, 0.3017, 0.9756, 0.1428, 0.9834, 0.2322, 0.8807, 0.2339, 0.8795, 0.7418, 0.5119, 0.7623, 0.5047, 0.692, 0.7191, 0.6884, 0.7182, 0.3661, 0.7688, 0.4692, 0.7958, 0.2383, 0.863, 0.2367, 0.8608, 0.6777, 0.4943, 0.6945, 0.5051, 0.6813, 0.7172, 0.6777, 0.7169, 0.1379, 0.7398, 0.269, 0.7492, 0.2348, 0.8602, 0.2328, 0.8596, 0.6945, 0.5051, 0.7161, 0.5113, 0.6849, 0.7177, 0.6813, 0.7172, 0.04928, 0.7853, 0.08678, 0.7536, 0.2307, 0.8612, 0.2288, 0.8638, 0.02268, 0.8697, 0.02636, 0.8328, 0.2274, 0.8669, 0.2267, 0.8704, 0.06463, 0.9528, 0.0316, 0.9067, 0.2273, 0.8739, 0.2287, 0.8768, 0.269, 0.7492, 0.3661, 0.7688, 0.2367, 0.8608, 0.2348, 0.8602, 0.1428, 0.9834, 0.09698, 0.9738, 0.2304, 0.8791, 0.2322, 0.8807, 0.5624, 0.3281, 0.5484, 0.3281, 0.5484, 0.2916, 0.5624, 0.2916, 0.5484, 0.3281, 0.512, 0.3281, 0.512, 0.2916, 0.5484, 0.2916, 0.512, 0.3281, 0.498, 0.3281, 0.498, 0.2916, 0.512, 0.2916, 0.5989, 0.3281, 0.5624, 0.3281, 0.5624, 0.2916, 0.5989, 0.2916, 0.5484, 0.2776, 0.5484, 0.2916, 0.512, 0.2916, 0.512, 0.2776, 0.512, 0.3421, 0.512, 0.3281, 0.5484, 0.3281, 0.5484, 0.3421, 0.000276, 0.5168, 0.1002, 0.4585, 0.1064, 0.4642, 0.009078, 0.521, 0.8164, 0.7019, 0.79, 0.7015, 0.791, 0.693, 0.8177, 0.6935, 0.6568, 0.7092, 0.6316, 0.7014, 0.633, 0.693, 0.6585, 0.7008, 0.9161, 0.261, 0.8588, 0.2771, 0.8559, 0.2694, 0.9104, 0.2544, 0.3315, 0.3616, 0.391, 0.3616, 0.3873, 0.3695, 0.3307, 0.3698, 0.8568, 0.7191, 0.8387, 0.7084, 0.8401, 0.7, 0.8581, 0.7106, 0.6084, 0.7006, 0.5878, 0.7051, 0.5893, 0.6967, 0.6097, 0.6921, 0.988, 0.1299, 0.9839, 0.1717, 0.975, 0.1698, 0.9789, 0.1302, 0.4805, 0.4293, 0.4956, 0.4684, 0.4868, 0.4706, 0.4723, 0.4336, 0.9049, 0.01187, 0.9414, 0.03606, 0.9342, 0.04113, 0.8996, 0.01858, 0.4761, 0.5714, 0.4475, 0.6045, 0.4406, 0.5995, 0.4678, 0.5684, 0.51, 0.0002764, 0.6811, 0.007918, 0.6828, 0.01573, 0.5157, 0.00833, 0.2331, 0.6688, 0.07037, 0.7224, 0.07372, 0.7131, 0.2326, 0.6608, 0.7156, 0.2673, 0.6099, 0.2462, 0.6144, 0.2391, 0.7171, 0.2596, 0.1002, 0.4585, 0.1962, 0.4097, 0.1997, 0.4167, 0.1064, 0.4642, 0.9583, 0.2251, 0.9161, 0.261, 0.9104, 0.2544, 0.9505, 0.2205, 0.391, 0.3616, 0.4413, 0.3848, 0.435, 0.3913, 0.3873, 0.3695, 0.8387, 0.7084, 0.8164, 0.7019, 0.8177, 0.6935, 0.8401, 0.7, 0.6316, 0.7014, 0.6084, 0.7006, 0.6097, 0.6921, 0.633, 0.693, 0.9781, 0.08801, 0.988, 0.1299, 0.9789, 0.1302, 0.9694, 0.09052, 0.4956, 0.4684, 0.4974, 0.5115, 0.4883, 0.5114, 0.4868, 0.4706, 0.8537, 0.000276, 0.9049, 0.01187, 0.8996, 0.01858, 0.8508, 0.007955, 0.4475, 0.6045, 0.4013, 0.6295, 0.3965, 0.6229, 0.4406, 0.5995, 0.79, 0.7015, 0.7681, 0.7082, 0.7694, 0.6996, 0.791, 0.693, 0.6755, 0.7224, 0.6568, 0.7092, 0.6585, 0.7008, 0.677, 0.7139, 0.8588, 0.2771, 0.7156, 0.2673, 0.7171, 0.2596, 0.8559, 0.2694, 0.1962, 0.4097, 0.3315, 0.3616, 0.3307, 0.3698, 0.1997, 0.4167, 0.9839, 0.1717, 0.9583, 0.2251, 0.9505, 0.2205, 0.975, 0.1698, 0.6811, 0.007918, 0.8537, 0.000276, 0.8508, 0.007955, 0.6828, 0.01573, 0.4413, 0.3848, 0.4805, 0.4293, 0.4723, 0.4336, 0.435, 0.3913, 0.9414, 0.03606, 0.9781, 0.08801, 0.9694, 0.09052, 0.9342, 0.04113, 0.6099, 0.2462, 0.498, 0.2171, 0.5053, 0.2107, 0.6144, 0.2391, 0.4974, 0.5115, 0.4761, 0.5714, 0.4678, 0.5684, 0.4883, 0.5114, 0.4013, 0.6295, 0.2331, 0.6688, 0.2326, 0.6608, 0.3965, 0.6229, 0.6585, 0.7008, 0.633, 0.693, 0.6353, 0.6799, 0.6598, 0.6873, 0.677, 0.7139, 0.6585, 0.7008, 0.6598, 0.6873, 0.6771, 0.7006, 0.4723, 0.4336, 0.4868, 0.4706, 0.4739, 0.4741, 0.4604, 0.4396, 0.435, 0.3913, 0.4723, 0.4336, 0.4604, 0.4396, 0.4255, 0.4, 0.009078, 0.521, 0.1064, 0.4642, 0.1161, 0.4697, 0.02405, 0.5235, 0.2326, 0.6608, 0.07372, 0.7131, 0.08325, 0.701, 0.2339, 0.6515, 0.3965, 0.6229, 0.2326, 0.6608, 0.2339, 0.6515, 0.389, 0.616, 0.3873, 0.3695, 0.435, 0.3913, 0.4255, 0.4, 0.3809, 0.3797, 0.3307, 0.3698, 0.3873, 0.3695, 0.3809, 0.3797, 0.3279, 0.3801, 0.4406, 0.5995, 0.3965, 0.6229, 0.389, 0.616, 0.4305, 0.5944, 0.4678, 0.5684, 0.4406, 0.5995, 0.4305, 0.5944, 0.456, 0.5655, 0.1997, 0.4167, 0.3307, 0.3698, 0.3279, 0.3801, 0.2042, 0.4246, 0.633, 0.693, 0.6097, 0.6921, 0.6128, 0.6791, 0.6353, 0.6799, 0.1064, 0.4642, 0.1997, 0.4167, 0.2042, 0.4246, 0.1161, 0.4697, 0.6097, 0.6921, 0.5893, 0.6967, 0.5934, 0.6841, 0.6128, 0.6791, 0.4883, 0.5114, 0.4678, 0.5684, 0.456, 0.5655, 0.4753, 0.5121, 0.4868, 0.4706, 0.4883, 0.5114, 0.4753, 0.5121, 0.4739, 0.4741, 0.8559, 0.2694, 0.7171, 0.2596, 0.7192, 0.2508, 0.8504, 0.2602, 0.8401, 0.7, 0.8177, 0.6935, 0.8196, 0.6803, 0.8412, 0.6866, 0.8996, 0.01858, 0.9342, 0.04113, 0.9236, 0.04716, 0.8913, 0.02624, 0.7171, 0.2596, 0.6144, 0.2391, 0.6222, 0.2312, 0.7192, 0.2508, 0.9342, 0.04113, 0.9694, 0.09052, 0.9567, 0.09333, 0.9236, 0.04716, 0.8581, 0.7106, 0.8401, 0.7, 0.8412, 0.6866, 0.8581, 0.6974, 0.6144, 0.2391, 0.5053, 0.2107, 0.5191, 0.2042, 0.6222, 0.2312, 0.8177, 0.6935, 0.791, 0.693, 0.794, 0.6798, 0.8196, 0.6803, 0.9694, 0.09052, 0.9789, 0.1302, 0.9656, 0.1303, 0.9567, 0.09333, 0.9789, 0.1302, 0.975, 0.1698, 0.9619, 0.1672, 0.9656, 0.1303, 0.791, 0.693, 0.7694, 0.6996, 0.7734, 0.687, 0.794, 0.6798, 0.5157, 0.00833, 0.6828, 0.01573, 0.6865, 0.02436, 0.5281, 0.01735, 0.975, 0.1698, 0.9505, 0.2205, 0.939, 0.2147, 0.9619, 0.1672, 0.9505, 0.2205, 0.9104, 0.2544, 0.9015, 0.2464, 0.939, 0.2147, 0.6828, 0.01573, 0.8508, 0.007955, 0.8455, 0.01658, 0.6865, 0.02436, 0.8508, 0.007955, 0.8996, 0.01858, 0.8913, 0.02624, 0.8455, 0.01658, 0.9104, 0.2544, 0.8559, 0.2694, 0.8504, 0.2602, 0.9015, 0.2464, 0.389, 0.616, 0.2339, 0.6515, 0.2732, 0.5406, 0.2751, 0.5413, 0.2042, 0.4246, 0.3279, 0.3801, 0.2689, 0.5211, 0.2672, 0.5222, 0.6771, 0.7006, 0.6598, 0.6873, 0.6734, 0.4746, 0.6771, 0.4749, 0.3809, 0.3797, 0.4255, 0.4, 0.2739, 0.524, 0.2714, 0.5221, 0.6128, 0.6791, 0.5934, 0.6841, 0.6628, 0.4725, 0.6663, 0.4734, 0.4604, 0.4396, 0.4739, 0.4741, 0.2777, 0.5299, 0.2761, 0.5267, 0.4753, 0.5121, 0.456, 0.5655, 0.2775, 0.5365, 0.278, 0.5334, 0.4305, 0.5944, 0.389, 0.616, 0.2751, 0.5413, 0.2765, 0.5393, 0.02405, 0.5235, 0.1161, 0.4697, 0.2655, 0.5233, 0.2645, 0.5259, 0.2339, 0.6515, 0.08325, 0.701, 0.2713, 0.5399, 0.2732, 0.5406, 0.6598, 0.6873, 0.6353, 0.6799, 0.6699, 0.474, 0.6734, 0.4746, 0.1161, 0.4697, 0.2042, 0.4246, 0.2672, 0.5222, 0.2655, 0.5233, 0.6353, 0.6799, 0.6128, 0.6791, 0.6663, 0.4734, 0.6699, 0.474, 0.3279, 0.3801, 0.3809, 0.3797, 0.2714, 0.5221, 0.2689, 0.5211, 0.4255, 0.4, 0.4604, 0.4396, 0.2761, 0.5267, 0.2739, 0.524, 0.4739, 0.4741, 0.4753, 0.5121, 0.278, 0.5334, 0.2777, 0.5299, 0.456, 0.5655, 0.4305, 0.5944, 0.2765, 0.5393, 0.2775, 0.5365, 0.5281, 0.01735, 0.6865, 0.02436, 0.7544, 0.1205, 0.7527, 0.1217, 0.9015, 0.2464, 0.8504, 0.2602, 0.7554, 0.1404, 0.7576, 0.1388, 0.8196, 0.6803, 0.794, 0.6798, 0.8473, 0.4734, 0.8508, 0.4739, 0.9619, 0.1672, 0.939, 0.2147, 0.7595, 0.1362, 0.7609, 0.1331, 0.9567, 0.09333, 0.9656, 0.1303, 0.7615, 0.1296, 0.7609, 0.1261, 0.8913, 0.02624, 0.9236, 0.04716, 0.7596, 0.1232, 0.7579, 0.1209, 0.6865, 0.02436, 0.8455, 0.01658, 0.756, 0.1193, 0.7544, 0.1205, 0.794, 0.6798, 0.7734, 0.687, 0.8437, 0.4725, 0.8473, 0.4734, 0.6222, 0.2312, 0.5191, 0.2042, 0.7499, 0.137, 0.7516, 0.1392, 0.8581, 0.6974, 0.8412, 0.6866, 0.8544, 0.4745, 0.8581, 0.4747, 0.8504, 0.2602, 0.7192, 0.2508, 0.7535, 0.1398, 0.7554, 0.1404, 0.8412, 0.6866, 0.8196, 0.6803, 0.8508, 0.4739, 0.8544, 0.4745, 0.939, 0.2147, 0.9015, 0.2464, 0.7576, 0.1388, 0.7595, 0.1362, 0.9656, 0.1303, 0.9619, 0.1672, 0.7609, 0.1331, 0.7615, 0.1296, 0.9236, 0.04716, 0.9567, 0.09333, 0.7609, 0.1261, 0.7596, 0.1232, 0.7192, 0.2508, 0.6222, 0.2312, 0.7516, 0.1392, 0.7535, 0.1398, 0.8455, 0.01658, 0.8913, 0.02624, 0.7579, 0.1209, 0.756, 0.1193, 0.7877, 0.4075, 0.7877, 0.4215, 0.7512, 0.4215, 0.7512, 0.4075, 0.7877, 0.4215, 0.7877, 0.458, 0.7512, 0.458, 0.7512, 0.4215, 0.7877, 0.458, 0.7877, 0.472, 0.7512, 0.472, 0.7512, 0.458, 0.7877, 0.3711, 0.7877, 0.4075, 0.7512, 0.4075, 0.7512, 0.3711, 0.7372, 0.4215, 0.7512, 0.4215, 0.7512, 0.458, 0.7372, 0.458, 0.8017, 0.458, 0.7877, 0.458, 0.7877, 0.4215, 0.8017, 0.4215])
me_cylinder.use_remesh_preserve_volume = False
me_cylinder.use_remesh_preserve_attributes = False
me_cylinder.use_mirror_vertex_groups = False
me_cylinder.update()

# ---- objects
ob_cylinder = bpy.data.objects.new('Cylinder', me_cylinder)

# ---- transforms, parenting, visibility, modifiers, constraints
ob_cylinder.location = (-0.0003051, -1.614e-06, 0.001011)
ob_cylinder.lineart.crease_threshold = 0.0

# ---- collection membership
col_collection_1.objects.link(ob_cylinder)

# ---- scene / render settings (as saved in the file)
scene.frame_start = 1; scene.frame_end = 250; scene.frame_set(1)
scene.render.engine = 'BLENDER_EEVEE_NEXT'
scene.render.resolution_percentage = 50
scene.render.dither_intensity = 0.0
scene.cycles.use_denoising = False
scene.cycles.samples = 10
scene.cycles.sampling_pattern = 'TABULATED_SOBOL'
scene.cycles.light_sampling_threshold = 0.0
scene.cycles.use_adaptive_sampling = False
scene.cycles.use_light_tree = False
scene.cycles.blur_glossy = 0.0
scene.cycles.pixel_filter_type = 'GAUSSIAN'
scene.cycles.sample_clamp_indirect = 0.0
scene.view_settings.view_transform = 'Standard'
bpy.context.view_layer.update()

# ---- added for rendering (the .blend has no active camera and no usable light): camera, sun
cam_auto = bpy.data.cameras.new('AutoCamera')
cam_auto.lens = 50.0
cam_auto.sensor_width = 36.0
cam_auto.clip_end = 1000.0
ob_auto_camera = bpy.data.objects.new('AutoCamera', cam_auto)
scene.collection.objects.link(ob_auto_camera)
ob_auto_camera.location = (0.750829, -0.902185, 0.602299)
ob_auto_camera.rotation_euler = (1.09748, -7.21219e-08, 0.694738)
scene.camera = ob_auto_camera
light_auto_sun = bpy.data.lights.new('AutoSun', 'SUN')
light_auto_sun.energy = 3.0
light_auto_sun.angle = 0.0523599
ob_auto_sun = bpy.data.objects.new('AutoSun', light_auto_sun)
scene.collection.objects.link(ob_auto_sun)
ob_auto_sun.rotation_euler = (0.872665, 0.174533, 0.523599)
bpy.context.view_layer.update()

